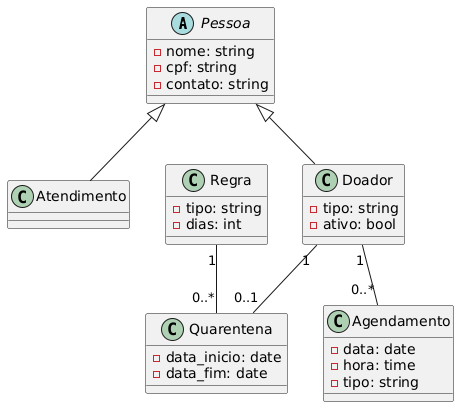

The diagram above was rendered by PlantUML. Its source (embedded in the PNG):
@startuml
abstract Pessoa {
  -nome: string
  -cpf: string
  -contato: string
}

class Atendimento {
}

class Doador {
  -tipo: string
  -ativo: bool
}

class Regra {
  -tipo: string
  -dias: int
}

class Quarentena {
  -data_inicio: date
  -data_fim: date
}

class Agendamento {
  -data: date
  -hora: time
  -tipo: string
}

Doador "1" -- "0..1" Quarentena
Doador "1" -- "0..*" Agendamento
Regra "1" -- "0..*" Quarentena
Pessoa <|-- Doador
Pessoa <|-- Atendimento
@enduml